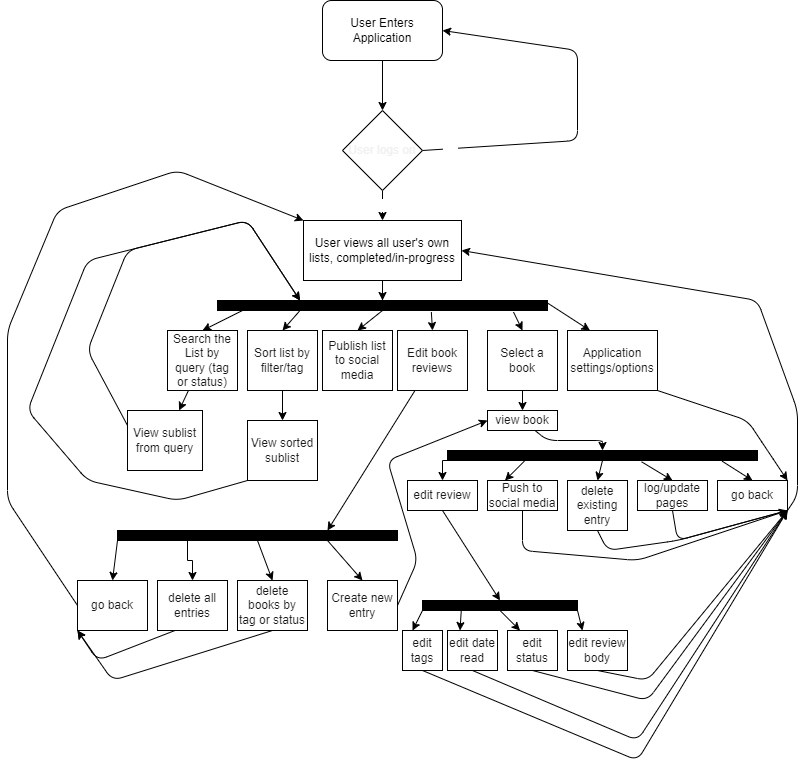

The diagram above was exported from draw.io. Its source (the exported page's mxGraphModel, read from the mxfile embedded in the PNG):
<mxGraphModel dx="1118" dy="1923" grid="1" gridSize="10" guides="1" tooltips="1" connect="1" arrows="1" fold="1" page="1" pageScale="1" pageWidth="850" pageHeight="1100" math="0" shadow="0">
  <root>
    <mxCell id="0" />
    <mxCell id="1" parent="0" />
    <mxCell id="54" style="edgeStyle=none;html=1;exitX=0.5;exitY=1;exitDx=0;exitDy=0;entryX=0.5;entryY=0;entryDx=0;entryDy=0;fontColor=#1A1A1A;" parent="1" source="fu8gtFkZEylE_aEPs_Ba-1" target="52" edge="1">
      <mxGeometry relative="1" as="geometry" />
    </mxCell>
    <mxCell id="fu8gtFkZEylE_aEPs_Ba-1" value="User Enters Application" style="rounded=1;whiteSpace=wrap;html=1;" parent="1" vertex="1">
      <mxGeometry x="365" y="-90" width="120" height="60" as="geometry" />
    </mxCell>
    <mxCell id="fu8gtFkZEylE_aEPs_Ba-6" value="" style="edgeStyle=orthogonalEdgeStyle;rounded=0;orthogonalLoop=1;jettySize=auto;html=1;entryX=0.5;entryY=0;entryDx=0;entryDy=0;" parent="1" source="fu8gtFkZEylE_aEPs_Ba-2" target="12" edge="1">
      <mxGeometry relative="1" as="geometry" />
    </mxCell>
    <mxCell id="fu8gtFkZEylE_aEPs_Ba-2" value="User views all user's own lists, completed/in-progress" style="rounded=0;whiteSpace=wrap;html=1;" parent="1" vertex="1">
      <mxGeometry x="346" y="130" width="158" height="60" as="geometry" />
    </mxCell>
    <mxCell id="fu8gtFkZEylE_aEPs_Ba-20" style="edgeStyle=orthogonalEdgeStyle;rounded=0;orthogonalLoop=1;jettySize=auto;html=1;exitX=0.25;exitY=1;exitDx=0;exitDy=0;entryX=0.5;entryY=0;entryDx=0;entryDy=0;" parent="1" source="fu8gtFkZEylE_aEPs_Ba-5" target="fu8gtFkZEylE_aEPs_Ba-9" edge="1">
      <mxGeometry relative="1" as="geometry" />
    </mxCell>
    <mxCell id="fu8gtFkZEylE_aEPs_Ba-21" style="edgeStyle=orthogonalEdgeStyle;rounded=0;orthogonalLoop=1;jettySize=auto;html=1;exitX=0;exitY=1;exitDx=0;exitDy=0;entryX=0.5;entryY=0;entryDx=0;entryDy=0;" parent="1" source="fu8gtFkZEylE_aEPs_Ba-15" target="fu8gtFkZEylE_aEPs_Ba-8" edge="1">
      <mxGeometry relative="1" as="geometry" />
    </mxCell>
    <mxCell id="65" style="edgeStyle=none;html=1;exitX=0.75;exitY=1;exitDx=0;exitDy=0;entryX=0.5;entryY=0;entryDx=0;entryDy=0;fontColor=#FFFFFF;" parent="1" source="fu8gtFkZEylE_aEPs_Ba-5" target="fu8gtFkZEylE_aEPs_Ba-7" edge="1">
      <mxGeometry relative="1" as="geometry" />
    </mxCell>
    <mxCell id="73" style="edgeStyle=none;html=1;exitX=0.5;exitY=1;exitDx=0;exitDy=0;entryX=0.5;entryY=0;entryDx=0;entryDy=0;fontColor=#FFFFFF;" parent="1" source="fu8gtFkZEylE_aEPs_Ba-5" target="72" edge="1">
      <mxGeometry relative="1" as="geometry" />
    </mxCell>
    <mxCell id="fu8gtFkZEylE_aEPs_Ba-5" value="" style="rounded=0;whiteSpace=wrap;html=1;fillColor=#000000;" parent="1" vertex="1">
      <mxGeometry x="160" y="440" width="280" height="10" as="geometry" />
    </mxCell>
    <mxCell id="66" style="edgeStyle=none;html=1;exitX=1;exitY=0.5;exitDx=0;exitDy=0;entryX=0;entryY=0.5;entryDx=0;entryDy=0;fontColor=#FFFFFF;" parent="1" source="fu8gtFkZEylE_aEPs_Ba-7" target="4" edge="1">
      <mxGeometry relative="1" as="geometry">
        <Array as="points">
          <mxPoint x="460" y="470" />
          <mxPoint x="430" y="370" />
        </Array>
      </mxGeometry>
    </mxCell>
    <mxCell id="fu8gtFkZEylE_aEPs_Ba-7" value="&lt;font color=&quot;#1a1a1a&quot;&gt;Create new entry&lt;/font&gt;" style="rounded=0;whiteSpace=wrap;html=1;fillColor=#FFFFFF;" parent="1" vertex="1">
      <mxGeometry x="370" y="490" width="70" height="50" as="geometry" />
    </mxCell>
    <mxCell id="70" style="edgeStyle=none;html=1;exitX=0.5;exitY=1;exitDx=0;exitDy=0;entryX=0.5;entryY=0;entryDx=0;entryDy=0;fontColor=#FFFFFF;" parent="1" source="fu8gtFkZEylE_aEPs_Ba-8" target="69" edge="1">
      <mxGeometry relative="1" as="geometry" />
    </mxCell>
    <mxCell id="fu8gtFkZEylE_aEPs_Ba-8" value="&lt;font color=&quot;#1a1a1a&quot;&gt;edit review&lt;/font&gt;" style="rounded=0;whiteSpace=wrap;html=1;fillColor=#FFFFFF;" parent="1" vertex="1">
      <mxGeometry x="450" y="390" width="70" height="30" as="geometry" />
    </mxCell>
    <mxCell id="88" style="edgeStyle=none;html=1;exitX=0.25;exitY=1;exitDx=0;exitDy=0;entryX=0;entryY=1;entryDx=0;entryDy=0;fontColor=#FFFFFF;" parent="1" source="fu8gtFkZEylE_aEPs_Ba-9" target="33" edge="1">
      <mxGeometry relative="1" as="geometry">
        <Array as="points">
          <mxPoint x="140" y="570" />
        </Array>
      </mxGeometry>
    </mxCell>
    <mxCell id="fu8gtFkZEylE_aEPs_Ba-9" value="&lt;font color=&quot;#1a1a1a&quot;&gt;delete all entries&lt;/font&gt;" style="rounded=0;whiteSpace=wrap;html=1;fillColor=#FFFFFF;" parent="1" vertex="1">
      <mxGeometry x="200" y="490" width="70" height="50" as="geometry" />
    </mxCell>
    <mxCell id="61" style="edgeStyle=none;html=1;exitX=0.5;exitY=1;exitDx=0;exitDy=0;entryX=1;entryY=1;entryDx=0;entryDy=0;fontColor=#FFFFFF;" parent="1" source="fu8gtFkZEylE_aEPs_Ba-12" target="30" edge="1">
      <mxGeometry relative="1" as="geometry">
        <Array as="points">
          <mxPoint x="565" y="460" />
          <mxPoint x="680" y="470" />
        </Array>
      </mxGeometry>
    </mxCell>
    <mxCell id="fu8gtFkZEylE_aEPs_Ba-12" value="&lt;font color=&quot;#1a1a1a&quot;&gt;Push to social media&lt;/font&gt;" style="rounded=0;whiteSpace=wrap;html=1;fillColor=#FFFFFF;" parent="1" vertex="1">
      <mxGeometry x="530" y="390" width="70" height="30" as="geometry" />
    </mxCell>
    <mxCell id="29" style="edgeStyle=none;html=1;entryX=0.5;entryY=0;entryDx=0;entryDy=0;exitX=0.626;exitY=1.129;exitDx=0;exitDy=0;exitPerimeter=0;" parent="1" source="fu8gtFkZEylE_aEPs_Ba-15" target="28" edge="1">
      <mxGeometry relative="1" as="geometry" />
    </mxCell>
    <mxCell id="58" style="edgeStyle=none;html=1;exitX=0.25;exitY=1;exitDx=0;exitDy=0;entryX=0.25;entryY=0;entryDx=0;entryDy=0;fontColor=#FFFFFF;" parent="1" source="fu8gtFkZEylE_aEPs_Ba-15" target="fu8gtFkZEylE_aEPs_Ba-12" edge="1">
      <mxGeometry relative="1" as="geometry" />
    </mxCell>
    <mxCell id="59" style="edgeStyle=none;html=1;exitX=0.5;exitY=1;exitDx=0;exitDy=0;entryX=0.5;entryY=0;entryDx=0;entryDy=0;fontColor=#FFFFFF;" parent="1" source="fu8gtFkZEylE_aEPs_Ba-15" target="57" edge="1">
      <mxGeometry relative="1" as="geometry" />
    </mxCell>
    <mxCell id="fu8gtFkZEylE_aEPs_Ba-15" value="" style="whiteSpace=wrap;html=1;fillColor=#000000;rounded=0;" parent="1" vertex="1">
      <mxGeometry x="490" y="360" width="310" height="10" as="geometry" />
    </mxCell>
    <mxCell id="24" style="edgeStyle=none;html=1;entryX=0.5;entryY=0;entryDx=0;entryDy=0;" parent="1" source="4" target="fu8gtFkZEylE_aEPs_Ba-15" edge="1">
      <mxGeometry relative="1" as="geometry">
        <Array as="points">
          <mxPoint x="590" y="350" />
          <mxPoint x="645" y="350" />
        </Array>
      </mxGeometry>
    </mxCell>
    <mxCell id="4" value="&lt;font color=&quot;#1a1a1a&quot;&gt;view book&lt;/font&gt;" style="rounded=0;whiteSpace=wrap;html=1;fillColor=#FFFFFF;" parent="1" vertex="1">
      <mxGeometry x="530" y="320" width="70" height="20" as="geometry" />
    </mxCell>
    <mxCell id="16" style="edgeStyle=none;html=1;entryX=0.5;entryY=0;entryDx=0;entryDy=0;" parent="1" target="15" edge="1">
      <mxGeometry relative="1" as="geometry">
        <mxPoint x="295" y="215" as="sourcePoint" />
      </mxGeometry>
    </mxCell>
    <mxCell id="18" style="edgeStyle=none;html=1;entryX=0.5;entryY=0;entryDx=0;entryDy=0;exitX=0.648;exitY=1.157;exitDx=0;exitDy=0;exitPerimeter=0;" parent="1" source="12" target="17" edge="1">
      <mxGeometry relative="1" as="geometry">
        <mxPoint x="390" y="215" as="sourcePoint" />
      </mxGeometry>
    </mxCell>
    <mxCell id="20" style="edgeStyle=none;html=1;entryX=0.5;entryY=0;entryDx=0;entryDy=0;exitX=0.897;exitY=1.157;exitDx=0;exitDy=0;exitPerimeter=0;" parent="1" source="12" target="19" edge="1">
      <mxGeometry relative="1" as="geometry" />
    </mxCell>
    <mxCell id="36" style="edgeStyle=none;html=1;exitX=0.25;exitY=1;exitDx=0;exitDy=0;entryX=0.5;entryY=0;entryDx=0;entryDy=0;fontColor=#1A1A1A;" parent="1" source="12" target="35" edge="1">
      <mxGeometry relative="1" as="geometry" />
    </mxCell>
    <mxCell id="41" style="edgeStyle=none;html=1;exitX=0.5;exitY=1;exitDx=0;exitDy=0;entryX=0.5;entryY=0;entryDx=0;entryDy=0;fontColor=#1A1A1A;" parent="1" source="12" target="40" edge="1">
      <mxGeometry relative="1" as="geometry" />
    </mxCell>
    <mxCell id="46" style="edgeStyle=none;html=1;exitX=1;exitY=0.25;exitDx=0;exitDy=0;entryX=0.25;entryY=0;entryDx=0;entryDy=0;fontColor=#1A1A1A;" parent="1" source="12" target="45" edge="1">
      <mxGeometry relative="1" as="geometry" />
    </mxCell>
    <mxCell id="12" value="" style="rounded=0;whiteSpace=wrap;html=1;fillColor=#000000;" parent="1" vertex="1">
      <mxGeometry x="260" y="210" width="330" height="10" as="geometry" />
    </mxCell>
    <mxCell id="43" value="" style="edgeStyle=none;html=1;fontColor=#1A1A1A;" parent="1" source="15" target="42" edge="1">
      <mxGeometry relative="1" as="geometry" />
    </mxCell>
    <mxCell id="15" value="&lt;font color=&quot;#1a1a1a&quot;&gt;Search the List by query (tag or status)&lt;/font&gt;" style="rounded=0;whiteSpace=wrap;html=1;fillColor=#FFFFFF;" parent="1" vertex="1">
      <mxGeometry x="210" y="240" width="70" height="60" as="geometry" />
    </mxCell>
    <mxCell id="67" style="edgeStyle=none;html=1;exitX=0.25;exitY=1;exitDx=0;exitDy=0;entryX=0.75;entryY=0;entryDx=0;entryDy=0;fontColor=#FFFFFF;" parent="1" source="17" target="fu8gtFkZEylE_aEPs_Ba-5" edge="1">
      <mxGeometry relative="1" as="geometry" />
    </mxCell>
    <mxCell id="17" value="&lt;font color=&quot;#1a1a1a&quot;&gt;Edit book reviews&lt;/font&gt;" style="rounded=0;whiteSpace=wrap;html=1;fillColor=#FFFFFF;" parent="1" vertex="1">
      <mxGeometry x="440" y="240" width="70" height="60" as="geometry" />
    </mxCell>
    <mxCell id="27" style="edgeStyle=none;html=1;" parent="1" source="19" target="4" edge="1">
      <mxGeometry relative="1" as="geometry" />
    </mxCell>
    <mxCell id="19" value="&lt;font color=&quot;#1a1a1a&quot;&gt;Select a book&lt;/font&gt;" style="rounded=0;whiteSpace=wrap;html=1;fillColor=#FFFFFF;" parent="1" vertex="1">
      <mxGeometry x="530" y="240" width="70" height="60" as="geometry" />
    </mxCell>
    <mxCell id="63" style="edgeStyle=none;html=1;exitX=0.5;exitY=1;exitDx=0;exitDy=0;entryX=1;entryY=1;entryDx=0;entryDy=0;fontColor=#FFFFFF;" parent="1" source="28" target="30" edge="1">
      <mxGeometry relative="1" as="geometry">
        <Array as="points">
          <mxPoint x="720" y="450" />
        </Array>
      </mxGeometry>
    </mxCell>
    <mxCell id="28" value="&lt;font color=&quot;#1a1a1a&quot;&gt;log/update pages&lt;/font&gt;" style="rounded=0;whiteSpace=wrap;html=1;fillColor=#FFFFFF;" parent="1" vertex="1">
      <mxGeometry x="680" y="390" width="70" height="30" as="geometry" />
    </mxCell>
    <mxCell id="90" style="edgeStyle=none;html=1;exitX=1;exitY=1;exitDx=0;exitDy=0;entryX=1;entryY=0.5;entryDx=0;entryDy=0;fontColor=#FFFFFF;" parent="1" source="30" target="fu8gtFkZEylE_aEPs_Ba-2" edge="1">
      <mxGeometry relative="1" as="geometry">
        <Array as="points">
          <mxPoint x="840" y="405" />
          <mxPoint x="840" y="320" />
          <mxPoint x="800" y="210" />
        </Array>
      </mxGeometry>
    </mxCell>
    <mxCell id="30" value="&lt;font color=&quot;#1a1a1a&quot;&gt;go back&lt;/font&gt;" style="rounded=0;whiteSpace=wrap;html=1;fillColor=#FFFFFF;" parent="1" vertex="1">
      <mxGeometry x="760" y="390" width="70" height="30" as="geometry" />
    </mxCell>
    <mxCell id="31" value="" style="endArrow=classic;html=1;exitX=0.886;exitY=1.071;exitDx=0;exitDy=0;exitPerimeter=0;entryX=0.5;entryY=0;entryDx=0;entryDy=0;" parent="1" source="fu8gtFkZEylE_aEPs_Ba-15" target="30" edge="1">
      <mxGeometry width="50" height="50" relative="1" as="geometry">
        <mxPoint x="480" y="320" as="sourcePoint" />
        <mxPoint x="530" y="270" as="targetPoint" />
      </mxGeometry>
    </mxCell>
    <mxCell id="48" style="edgeStyle=none;html=1;exitX=0;exitY=0.5;exitDx=0;exitDy=0;entryX=0;entryY=0;entryDx=0;entryDy=0;fontColor=#1A1A1A;" parent="1" source="33" target="fu8gtFkZEylE_aEPs_Ba-2" edge="1">
      <mxGeometry relative="1" as="geometry">
        <Array as="points">
          <mxPoint x="50" y="410" />
          <mxPoint x="50" y="240" />
          <mxPoint x="100" y="120" />
          <mxPoint x="220" y="80" />
        </Array>
      </mxGeometry>
    </mxCell>
    <mxCell id="33" value="&lt;font color=&quot;#1a1a1a&quot;&gt;go back&lt;/font&gt;" style="rounded=0;whiteSpace=wrap;html=1;fillColor=#FFFFFF;" parent="1" vertex="1">
      <mxGeometry x="120" y="490" width="70" height="50" as="geometry" />
    </mxCell>
    <mxCell id="34" value="" style="endArrow=classic;html=1;entryX=0.5;entryY=0;entryDx=0;entryDy=0;exitX=0;exitY=1;exitDx=0;exitDy=0;" parent="1" source="fu8gtFkZEylE_aEPs_Ba-5" target="33" edge="1">
      <mxGeometry width="50" height="50" relative="1" as="geometry">
        <mxPoint x="325" y="500" as="sourcePoint" />
        <mxPoint x="370" y="500" as="targetPoint" />
      </mxGeometry>
    </mxCell>
    <mxCell id="37" style="edgeStyle=none;html=1;exitX=0.5;exitY=1;exitDx=0;exitDy=0;fontColor=#1A1A1A;entryX=0.5;entryY=0;entryDx=0;entryDy=0;" parent="1" source="35" target="38" edge="1">
      <mxGeometry relative="1" as="geometry">
        <mxPoint x="300" y="340" as="targetPoint" />
      </mxGeometry>
    </mxCell>
    <mxCell id="35" value="&lt;font color=&quot;#1a1a1a&quot;&gt;Sort list by filter/tag&lt;/font&gt;" style="rounded=0;whiteSpace=wrap;html=1;fillColor=#FFFFFF;" parent="1" vertex="1">
      <mxGeometry x="290" y="240" width="70" height="60" as="geometry" />
    </mxCell>
    <mxCell id="39" style="edgeStyle=none;html=1;exitX=0;exitY=1;exitDx=0;exitDy=0;entryX=0.25;entryY=0;entryDx=0;entryDy=0;fontColor=#1A1A1A;" parent="1" source="38" target="12" edge="1">
      <mxGeometry relative="1" as="geometry">
        <Array as="points">
          <mxPoint x="220" y="410" />
          <mxPoint x="130" y="390" />
          <mxPoint x="70" y="320" />
          <mxPoint x="130" y="170" />
          <mxPoint x="290" y="130" />
        </Array>
      </mxGeometry>
    </mxCell>
    <mxCell id="38" value="&lt;font color=&quot;#1a1a1a&quot;&gt;View sorted sublist&lt;/font&gt;" style="rounded=0;whiteSpace=wrap;html=1;fillColor=#FFFFFF;" parent="1" vertex="1">
      <mxGeometry x="290" y="330" width="70" height="60" as="geometry" />
    </mxCell>
    <mxCell id="40" value="&lt;font color=&quot;#1a1a1a&quot;&gt;Publish list to social media&lt;/font&gt;" style="rounded=0;whiteSpace=wrap;html=1;fillColor=#FFFFFF;" parent="1" vertex="1">
      <mxGeometry x="365" y="240" width="70" height="60" as="geometry" />
    </mxCell>
    <mxCell id="44" style="edgeStyle=none;html=1;exitX=0;exitY=0.25;exitDx=0;exitDy=0;entryX=0.25;entryY=0;entryDx=0;entryDy=0;fontColor=#1A1A1A;" parent="1" source="42" target="12" edge="1">
      <mxGeometry relative="1" as="geometry">
        <Array as="points">
          <mxPoint x="130" y="260" />
          <mxPoint x="170" y="160" />
          <mxPoint x="290" y="130" />
        </Array>
      </mxGeometry>
    </mxCell>
    <mxCell id="42" value="&lt;font color=&quot;#1a1a1a&quot;&gt;View sublist from query&lt;/font&gt;" style="whiteSpace=wrap;html=1;fillColor=#FFFFFF;rounded=0;" parent="1" vertex="1">
      <mxGeometry x="170" y="320" width="75" height="60" as="geometry" />
    </mxCell>
    <mxCell id="47" style="edgeStyle=none;html=1;exitX=1;exitY=1;exitDx=0;exitDy=0;entryX=1;entryY=0;entryDx=0;entryDy=0;fontColor=#1A1A1A;" parent="1" source="45" target="30" edge="1">
      <mxGeometry relative="1" as="geometry">
        <Array as="points">
          <mxPoint x="790" y="330" />
          <mxPoint x="810" y="360" />
        </Array>
      </mxGeometry>
    </mxCell>
    <mxCell id="45" value="&lt;font color=&quot;#1a1a1a&quot;&gt;Application settings/options&lt;/font&gt;" style="rounded=0;whiteSpace=wrap;html=1;fillColor=#FFFFFF;" parent="1" vertex="1">
      <mxGeometry x="610" y="240" width="90" height="60" as="geometry" />
    </mxCell>
    <mxCell id="51" value="Yes" style="edgeStyle=none;html=1;exitX=0.5;exitY=1;exitDx=0;exitDy=0;entryX=0.5;entryY=0;entryDx=0;entryDy=0;fontColor=#FFFFFF;" parent="1" source="52" target="fu8gtFkZEylE_aEPs_Ba-2" edge="1">
      <mxGeometry relative="1" as="geometry">
        <mxPoint x="425" y="110" as="sourcePoint" />
      </mxGeometry>
    </mxCell>
    <mxCell id="55" style="edgeStyle=none;html=1;exitX=1;exitY=0.5;exitDx=0;exitDy=0;entryX=1;entryY=0.5;entryDx=0;entryDy=0;fontColor=#FFFFFF;" parent="1" source="52" target="fu8gtFkZEylE_aEPs_Ba-1" edge="1">
      <mxGeometry relative="1" as="geometry">
        <Array as="points">
          <mxPoint x="620" y="50" />
          <mxPoint x="620" y="-40" />
        </Array>
      </mxGeometry>
    </mxCell>
    <mxCell id="56" value="No" style="edgeLabel;html=1;align=center;verticalAlign=middle;resizable=0;points=[];fontColor=#FFFFFF;" parent="55" vertex="1" connectable="0">
      <mxGeometry x="-0.8523" y="2" relative="1" as="geometry">
        <mxPoint as="offset" />
      </mxGeometry>
    </mxCell>
    <mxCell id="52" value="&lt;span style=&quot;color: rgb(240 , 240 , 240)&quot;&gt;User logs on&lt;/span&gt;" style="rhombus;whiteSpace=wrap;html=1;fontColor=#1A1A1A;" parent="1" vertex="1">
      <mxGeometry x="385" y="20" width="80" height="80" as="geometry" />
    </mxCell>
    <mxCell id="62" style="edgeStyle=none;html=1;exitX=0.5;exitY=1;exitDx=0;exitDy=0;entryX=1;entryY=1;entryDx=0;entryDy=0;fontColor=#FFFFFF;" parent="1" source="57" target="30" edge="1">
      <mxGeometry relative="1" as="geometry">
        <Array as="points">
          <mxPoint x="650" y="460" />
          <mxPoint x="720" y="450" />
        </Array>
      </mxGeometry>
    </mxCell>
    <mxCell id="57" value="&lt;font color=&quot;#1a1a1a&quot;&gt;delete existing entry&lt;/font&gt;" style="rounded=0;whiteSpace=wrap;html=1;fillColor=#FFFFFF;" parent="1" vertex="1">
      <mxGeometry x="610" y="390" width="60" height="50" as="geometry" />
    </mxCell>
    <mxCell id="87" style="edgeStyle=none;html=1;exitX=0.5;exitY=1;exitDx=0;exitDy=0;entryX=1;entryY=1;entryDx=0;entryDy=0;fontColor=#FFFFFF;" parent="1" source="68" target="30" edge="1">
      <mxGeometry relative="1" as="geometry">
        <Array as="points">
          <mxPoint x="680" y="670" />
        </Array>
      </mxGeometry>
    </mxCell>
    <mxCell id="68" value="&lt;font color=&quot;#1a1a1a&quot;&gt;edit tags&lt;/font&gt;" style="rounded=0;whiteSpace=wrap;html=1;fillColor=#FFFFFF;" parent="1" vertex="1">
      <mxGeometry x="445" y="540" width="40" height="40" as="geometry" />
    </mxCell>
    <mxCell id="79" style="edgeStyle=none;html=1;exitX=0;exitY=1;exitDx=0;exitDy=0;entryX=0.25;entryY=0;entryDx=0;entryDy=0;fontColor=#FFFFFF;" parent="1" source="69" target="68" edge="1">
      <mxGeometry relative="1" as="geometry" />
    </mxCell>
    <mxCell id="80" style="edgeStyle=none;html=1;exitX=0.25;exitY=1;exitDx=0;exitDy=0;entryX=0.25;entryY=0;entryDx=0;entryDy=0;fontColor=#FFFFFF;" parent="1" source="69" target="78" edge="1">
      <mxGeometry relative="1" as="geometry" />
    </mxCell>
    <mxCell id="81" style="edgeStyle=none;html=1;exitX=0.5;exitY=1;exitDx=0;exitDy=0;entryX=0.25;entryY=0;entryDx=0;entryDy=0;fontColor=#FFFFFF;" parent="1" source="69" target="76" edge="1">
      <mxGeometry relative="1" as="geometry" />
    </mxCell>
    <mxCell id="82" style="edgeStyle=none;html=1;exitX=1;exitY=1;exitDx=0;exitDy=0;entryX=0.25;entryY=0;entryDx=0;entryDy=0;fontColor=#FFFFFF;" parent="1" source="69" target="77" edge="1">
      <mxGeometry relative="1" as="geometry" />
    </mxCell>
    <mxCell id="69" value="" style="rounded=0;whiteSpace=wrap;html=1;fillColor=#000000;" parent="1" vertex="1">
      <mxGeometry x="465" y="510" width="155" height="10" as="geometry" />
    </mxCell>
    <mxCell id="89" style="edgeStyle=none;html=1;exitX=0.5;exitY=1;exitDx=0;exitDy=0;entryX=0;entryY=1;entryDx=0;entryDy=0;fontColor=#FFFFFF;" parent="1" source="72" target="33" edge="1">
      <mxGeometry relative="1" as="geometry">
        <Array as="points">
          <mxPoint x="155" y="590" />
        </Array>
      </mxGeometry>
    </mxCell>
    <mxCell id="72" value="&lt;font color=&quot;#1a1a1a&quot;&gt;delete books by tag or status&lt;/font&gt;" style="rounded=0;whiteSpace=wrap;html=1;fillColor=#FFFFFF;" parent="1" vertex="1">
      <mxGeometry x="280" y="490" width="70" height="50" as="geometry" />
    </mxCell>
    <mxCell id="85" style="edgeStyle=none;html=1;exitX=0.5;exitY=1;exitDx=0;exitDy=0;entryX=1;entryY=1;entryDx=0;entryDy=0;fontColor=#FFFFFF;" parent="1" source="76" target="30" edge="1">
      <mxGeometry relative="1" as="geometry">
        <Array as="points">
          <mxPoint x="690" y="610" />
        </Array>
      </mxGeometry>
    </mxCell>
    <mxCell id="76" value="&lt;font color=&quot;#1a1a1a&quot;&gt;edit status&lt;/font&gt;" style="rounded=0;whiteSpace=wrap;html=1;fillColor=#FFFFFF;" parent="1" vertex="1">
      <mxGeometry x="550" y="540" width="50" height="40" as="geometry" />
    </mxCell>
    <mxCell id="84" style="edgeStyle=none;html=1;exitX=0.5;exitY=1;exitDx=0;exitDy=0;entryX=1;entryY=1;entryDx=0;entryDy=0;fontColor=#FFFFFF;" parent="1" source="77" target="30" edge="1">
      <mxGeometry relative="1" as="geometry">
        <Array as="points">
          <mxPoint x="690" y="590" />
        </Array>
      </mxGeometry>
    </mxCell>
    <mxCell id="77" value="&lt;font color=&quot;#1a1a1a&quot;&gt;edit review body&lt;/font&gt;" style="rounded=0;whiteSpace=wrap;html=1;fillColor=#FFFFFF;" parent="1" vertex="1">
      <mxGeometry x="610" y="540" width="60" height="40" as="geometry" />
    </mxCell>
    <mxCell id="86" style="edgeStyle=none;html=1;exitX=0.5;exitY=1;exitDx=0;exitDy=0;entryX=1;entryY=1;entryDx=0;entryDy=0;fontColor=#FFFFFF;" parent="1" source="78" target="30" edge="1">
      <mxGeometry relative="1" as="geometry">
        <Array as="points">
          <mxPoint x="680" y="650" />
        </Array>
      </mxGeometry>
    </mxCell>
    <mxCell id="78" value="&lt;font color=&quot;#1a1a1a&quot;&gt;edit date read&lt;/font&gt;" style="rounded=0;whiteSpace=wrap;html=1;fillColor=#FFFFFF;" parent="1" vertex="1">
      <mxGeometry x="490" y="540" width="50" height="40" as="geometry" />
    </mxCell>
  </root>
</mxGraphModel>